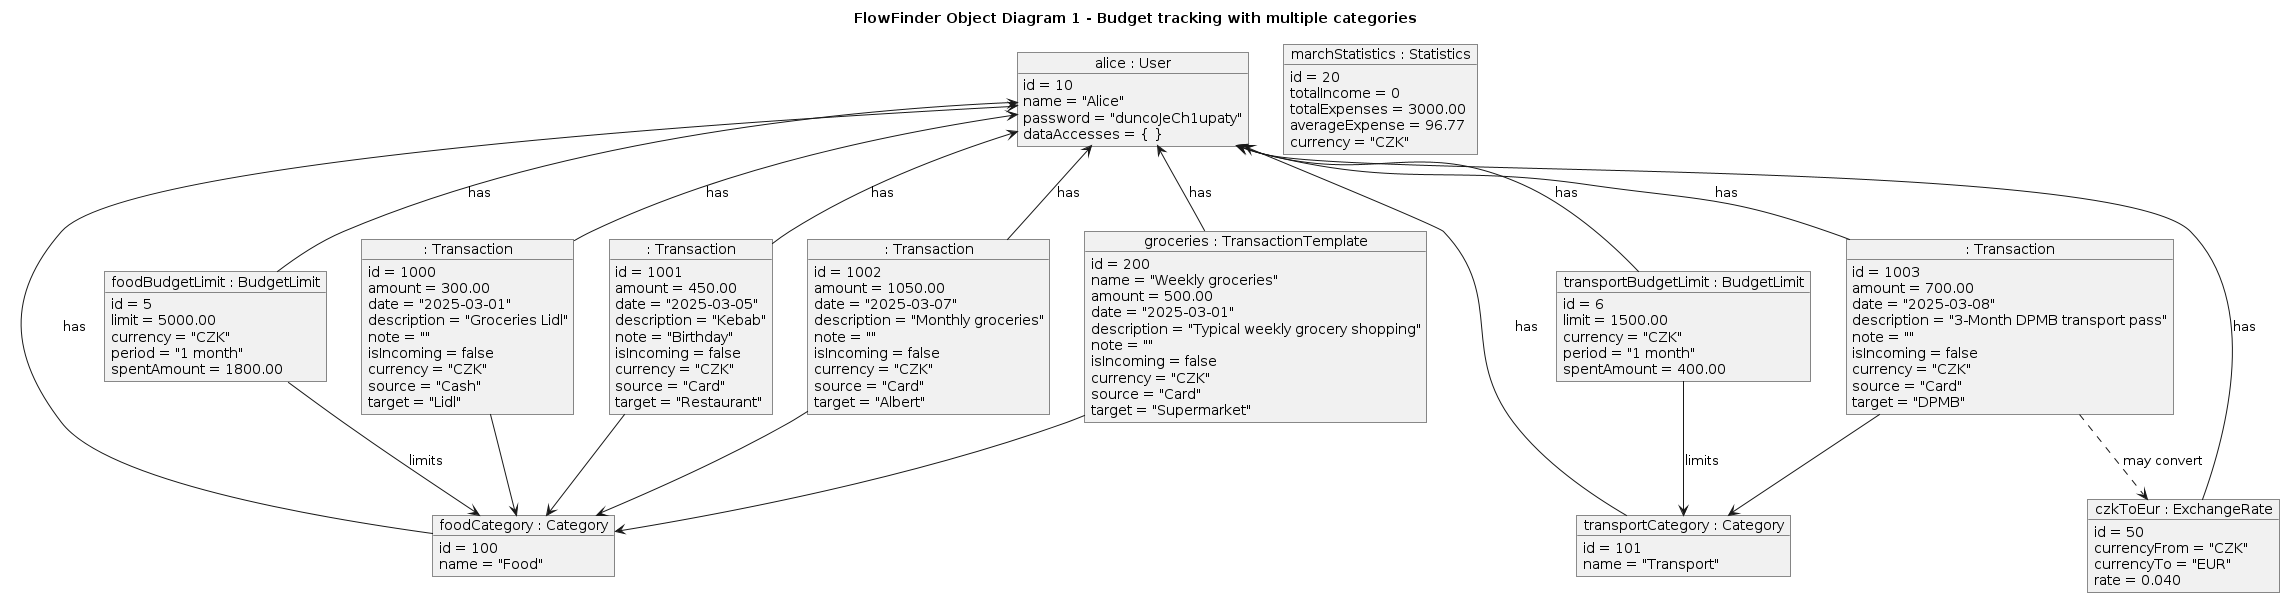

The diagram above was rendered by PlantUML. Its source (embedded in the PNG):
@startuml
title FlowFinder Object Diagram 1 - Budget tracking with multiple categories

object "alice : User" as User_1 {
  id = 10
  name = "Alice"
  password = "duncoJeCh1upaty"
  dataAccesses = { }
}

object "foodCategory : Category" as Category_Food {
  id = 100
  name = "Food"
}

object "transportCategory : Category" as Category_Transport {
  id = 101
  name = "Transport"
}

object "foodBudgetLimit : BudgetLimit" as BudgetLimit_Food {
  id = 5
  limit = 5000.00
  currency = "CZK"
  period = "1 month"
  spentAmount = 1800.00
}

object "transportBudgetLimit : BudgetLimit" as BudgetLimit_Transport {
  id = 6
  limit = 1500.00
  currency = "CZK"
  period = "1 month"
  spentAmount = 400.00
}

object ": Transaction" as Transaction_1 {
  id = 1000
  amount = 300.00
  date = "2025-03-01"
  description = "Groceries Lidl"
  note = ""
  isIncoming = false
  currency = "CZK"
  source = "Cash"
  target = "Lidl"
}

object ": Transaction" as Transaction_2 {
  id = 1001
  amount = 450.00
  date = "2025-03-05"
  description = "Kebab"
  note = "Birthday"
  isIncoming = false
  currency = "CZK"
  source = "Card"
  target = "Restaurant"
}

object ": Transaction" as Transaction_3 {
  id = 1002
  amount = 1050.00
  date = "2025-03-07"
  description = "Monthly groceries"
  note = ""
  isIncoming = false
  currency = "CZK"
  source = "Card"
  target = "Albert"
}

object ": Transaction" as Transaction_4 {
  id = 1003
  amount = 700.00
  date = "2025-03-08"
  description = "3-Month DPMB transport pass"
  note = ""
  isIncoming = false
  currency = "CZK"
  source = "Card"
  target = "DPMB"
}

object "groceries : TransactionTemplate" as Template_Groceries {
  id = 200
  name = "Weekly groceries"
  amount = 500.00
  date = "2025-03-01"
  description = "Typical weekly grocery shopping"
  note = ""
  isIncoming = false
  currency = "CZK"
  source = "Card"
  target = "Supermarket"
}

object "czkToEur : ExchangeRate" as ExchangeRate_CZK_EUR {
  id = 50
  currencyFrom = "CZK"
  currencyTo = "EUR"
  rate = 0.040
}

object "marchStatistics : Statistics" as Statistics_March {
  id = 20
  totalIncome = 0
  totalExpenses = 3000.00
  averageExpense = 96.77
  currency = "CZK"
}


User_1 <-- Category_Food        : has
User_1 <-- Category_Transport   : has
User_1 <-- BudgetLimit_Food     : has
User_1 <-- BudgetLimit_Transport: has
User_1 <-- Transaction_1        : has
User_1 <-- Transaction_2        : has
User_1 <-- Transaction_3        : has
User_1 <-- Transaction_4        : has
User_1 <-- Template_Groceries   : has
User_1 <-- ExchangeRate_CZK_EUR : has


BudgetLimit_Food --> Category_Food          : limits
BudgetLimit_Transport --> Category_Transport: limits


Transaction_1 --> Category_Food
Transaction_2 --> Category_Food
Transaction_3 --> Category_Food
Transaction_4 --> Category_Transport

Template_Groceries --> Category_Food

Transaction_4 ..> ExchangeRate_CZK_EUR : may convert

@enduml